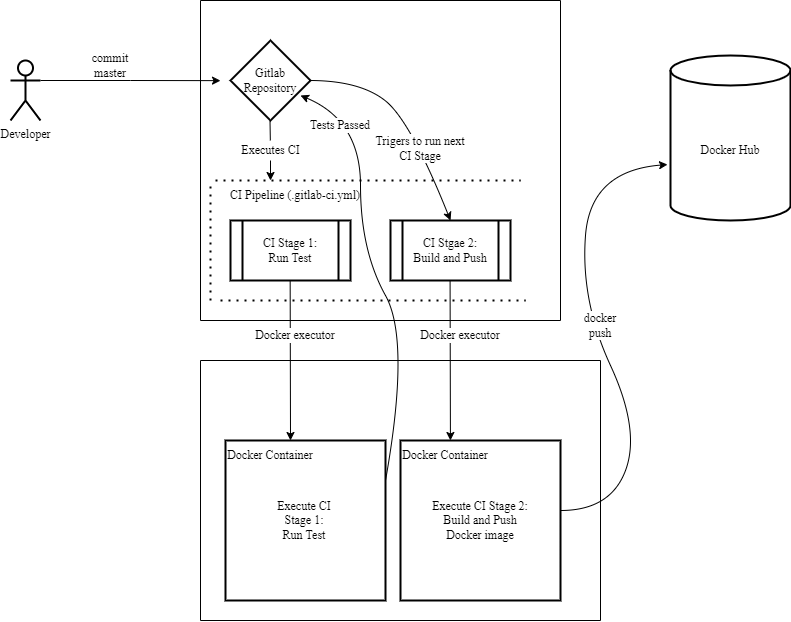

The diagram above was exported from draw.io. Its source (the exported page's mxGraphModel, read from the mxfile embedded in the PNG):
<mxGraphModel dx="1422" dy="786" grid="1" gridSize="10" guides="1" tooltips="1" connect="1" arrows="1" fold="1" page="1" pageScale="1" pageWidth="827" pageHeight="1169" math="0" shadow="0">
  <root>
    <mxCell id="0" />
    <mxCell id="1" parent="0" />
    <mxCell id="ryJLEMQFc1yLw4Mv1tuq-9" style="edgeStyle=orthogonalEdgeStyle;rounded=0;orthogonalLoop=1;jettySize=auto;html=1;exitX=1;exitY=0.3333333333333333;exitDx=0;exitDy=0;exitPerimeter=0;fontFamily=Times New Roman;" parent="1" source="ryJLEMQFc1yLw4Mv1tuq-7" edge="1">
      <mxGeometry relative="1" as="geometry">
        <mxPoint x="300" y="120.14285714285711" as="targetPoint" />
      </mxGeometry>
    </mxCell>
    <mxCell id="ryJLEMQFc1yLw4Mv1tuq-7" value="Developer" style="shape=umlActor;verticalLabelPosition=bottom;verticalAlign=top;html=1;outlineConnect=0;shadow=0;sketch=0;fontFamily=Times New Roman;strokeWidth=2;" parent="1" vertex="1">
      <mxGeometry x="90" y="100" width="30" height="60" as="geometry" />
    </mxCell>
    <mxCell id="ryJLEMQFc1yLw4Mv1tuq-10" value="commit master" style="text;html=1;strokeColor=none;fillColor=none;align=center;verticalAlign=middle;whiteSpace=wrap;rounded=0;shadow=0;sketch=0;fontFamily=Times New Roman;" parent="1" vertex="1">
      <mxGeometry x="160" y="90" width="60" height="30" as="geometry" />
    </mxCell>
    <mxCell id="ryJLEMQFc1yLw4Mv1tuq-12" value="" style="endArrow=none;html=1;rounded=0;fontFamily=Times New Roman;" parent="1" edge="1">
      <mxGeometry width="50" height="50" relative="1" as="geometry">
        <mxPoint x="280" y="360" as="sourcePoint" />
        <mxPoint x="280" y="40" as="targetPoint" />
      </mxGeometry>
    </mxCell>
    <mxCell id="ryJLEMQFc1yLw4Mv1tuq-13" value="" style="endArrow=none;html=1;rounded=0;fontFamily=Times New Roman;" parent="1" edge="1">
      <mxGeometry width="50" height="50" relative="1" as="geometry">
        <mxPoint x="280" y="40" as="sourcePoint" />
        <mxPoint x="640" y="40" as="targetPoint" />
      </mxGeometry>
    </mxCell>
    <mxCell id="ryJLEMQFc1yLw4Mv1tuq-14" value="" style="rhombus;whiteSpace=wrap;html=1;shadow=0;sketch=0;fontFamily=Times New Roman;strokeWidth=2;" parent="1" vertex="1">
      <mxGeometry x="310" y="80" width="80" height="80" as="geometry" />
    </mxCell>
    <mxCell id="ryJLEMQFc1yLw4Mv1tuq-15" value="Gitlab Repository" style="text;html=1;strokeColor=none;fillColor=none;align=center;verticalAlign=middle;whiteSpace=wrap;rounded=0;shadow=0;sketch=0;fontFamily=Times New Roman;" parent="1" vertex="1">
      <mxGeometry x="320" y="105" width="60" height="30" as="geometry" />
    </mxCell>
    <mxCell id="ryJLEMQFc1yLw4Mv1tuq-16" value="" style="endArrow=classic;html=1;rounded=0;fontFamily=Times New Roman;startArrow=none;" parent="1" source="ryJLEMQFc1yLw4Mv1tuq-17" edge="1">
      <mxGeometry width="50" height="50" relative="1" as="geometry">
        <mxPoint x="349.5" y="160" as="sourcePoint" />
        <mxPoint x="350" y="220" as="targetPoint" />
      </mxGeometry>
    </mxCell>
    <mxCell id="ryJLEMQFc1yLw4Mv1tuq-17" value="Executes CI" style="text;html=1;strokeColor=none;fillColor=none;align=center;verticalAlign=middle;whiteSpace=wrap;rounded=0;shadow=0;sketch=0;fontFamily=Times New Roman;" parent="1" vertex="1">
      <mxGeometry x="319.5" y="180" width="61" height="20" as="geometry" />
    </mxCell>
    <mxCell id="ryJLEMQFc1yLw4Mv1tuq-18" value="" style="endArrow=none;html=1;rounded=0;fontFamily=Times New Roman;" parent="1" target="ryJLEMQFc1yLw4Mv1tuq-17" edge="1">
      <mxGeometry width="50" height="50" relative="1" as="geometry">
        <mxPoint x="349.5" y="160" as="sourcePoint" />
        <mxPoint x="349.5" y="210" as="targetPoint" />
        <Array as="points" />
      </mxGeometry>
    </mxCell>
    <mxCell id="ryJLEMQFc1yLw4Mv1tuq-20" value="" style="endArrow=none;dashed=1;html=1;dashPattern=1 3;strokeWidth=2;rounded=0;fontFamily=Times New Roman;" parent="1" edge="1">
      <mxGeometry width="50" height="50" relative="1" as="geometry">
        <mxPoint x="295" y="220" as="sourcePoint" />
        <mxPoint x="600" y="220" as="targetPoint" />
      </mxGeometry>
    </mxCell>
    <mxCell id="ryJLEMQFc1yLw4Mv1tuq-21" value="CI Pipeline (.gitlab-ci.yml)" style="text;html=1;strokeColor=none;fillColor=none;align=center;verticalAlign=middle;whiteSpace=wrap;rounded=0;shadow=0;sketch=0;fontFamily=Times New Roman;" parent="1" vertex="1">
      <mxGeometry x="300" y="230" width="150" height="10" as="geometry" />
    </mxCell>
    <mxCell id="ryJLEMQFc1yLw4Mv1tuq-22" value="" style="shape=process;whiteSpace=wrap;html=1;backgroundOutline=1;shadow=0;sketch=0;fontFamily=Times New Roman;strokeWidth=2;" parent="1" vertex="1">
      <mxGeometry x="310" y="260" width="120" height="60" as="geometry" />
    </mxCell>
    <mxCell id="ryJLEMQFc1yLw4Mv1tuq-23" value="CI Stage 1: Run Test" style="text;html=1;strokeColor=none;fillColor=none;align=center;verticalAlign=middle;whiteSpace=wrap;rounded=0;shadow=0;sketch=0;fontFamily=Times New Roman;" parent="1" vertex="1">
      <mxGeometry x="340" y="275" width="60" height="30" as="geometry" />
    </mxCell>
    <mxCell id="ryJLEMQFc1yLw4Mv1tuq-24" value="" style="shape=process;whiteSpace=wrap;html=1;backgroundOutline=1;shadow=0;sketch=0;fontFamily=Times New Roman;strokeWidth=2;" parent="1" vertex="1">
      <mxGeometry x="470" y="260" width="120" height="60" as="geometry" />
    </mxCell>
    <mxCell id="ryJLEMQFc1yLw4Mv1tuq-25" value="CI Stgae 2: Build and Push" style="text;html=1;strokeColor=none;fillColor=none;align=center;verticalAlign=middle;whiteSpace=wrap;rounded=0;shadow=0;sketch=0;fontFamily=Times New Roman;" parent="1" vertex="1">
      <mxGeometry x="490" y="270" width="80" height="40" as="geometry" />
    </mxCell>
    <mxCell id="ryJLEMQFc1yLw4Mv1tuq-26" value="" style="endArrow=classic;html=1;rounded=0;fontFamily=Times New Roman;" parent="1" edge="1">
      <mxGeometry width="50" height="50" relative="1" as="geometry">
        <mxPoint x="369.65999999999997" y="320" as="sourcePoint" />
        <mxPoint x="370" y="480" as="targetPoint" />
      </mxGeometry>
    </mxCell>
    <mxCell id="ryJLEMQFc1yLw4Mv1tuq-27" value="" style="endArrow=none;html=1;rounded=0;fontFamily=Times New Roman;" parent="1" edge="1">
      <mxGeometry width="50" height="50" relative="1" as="geometry">
        <mxPoint x="280" y="360" as="sourcePoint" />
        <mxPoint x="640" y="360" as="targetPoint" />
      </mxGeometry>
    </mxCell>
    <mxCell id="ryJLEMQFc1yLw4Mv1tuq-28" value="Docker executor" style="text;html=1;align=center;verticalAlign=middle;whiteSpace=wrap;rounded=0;shadow=0;sketch=0;fontFamily=Times New Roman;labelBackgroundColor=default;" parent="1" vertex="1">
      <mxGeometry x="325" y="370" width="100" height="10" as="geometry" />
    </mxCell>
    <mxCell id="ryJLEMQFc1yLw4Mv1tuq-31" value="" style="endArrow=none;html=1;rounded=0;fontFamily=Times New Roman;" parent="1" edge="1">
      <mxGeometry width="50" height="50" relative="1" as="geometry">
        <mxPoint x="280" y="400" as="sourcePoint" />
        <mxPoint x="680" y="400" as="targetPoint" />
      </mxGeometry>
    </mxCell>
    <mxCell id="ryJLEMQFc1yLw4Mv1tuq-32" value="" style="endArrow=none;html=1;rounded=0;fontFamily=Times New Roman;" parent="1" edge="1">
      <mxGeometry width="50" height="50" relative="1" as="geometry">
        <mxPoint x="280" y="660" as="sourcePoint" />
        <mxPoint x="280" y="400" as="targetPoint" />
      </mxGeometry>
    </mxCell>
    <mxCell id="ryJLEMQFc1yLw4Mv1tuq-33" value="" style="whiteSpace=wrap;html=1;aspect=fixed;shadow=0;labelBackgroundColor=default;sketch=0;fontFamily=Times New Roman;strokeWidth=2;" parent="1" vertex="1">
      <mxGeometry x="305" y="480" width="160" height="160" as="geometry" />
    </mxCell>
    <mxCell id="ryJLEMQFc1yLw4Mv1tuq-34" value="Docker Container" style="text;html=1;strokeColor=none;fillColor=none;align=center;verticalAlign=middle;whiteSpace=wrap;rounded=0;shadow=0;labelBackgroundColor=default;sketch=0;fontFamily=Times New Roman;" parent="1" vertex="1">
      <mxGeometry x="305" y="490" width="90" height="10" as="geometry" />
    </mxCell>
    <mxCell id="ryJLEMQFc1yLw4Mv1tuq-35" value="Execute CI Stage 1: Run Test" style="text;html=1;strokeColor=none;fillColor=none;align=center;verticalAlign=middle;whiteSpace=wrap;rounded=0;shadow=0;labelBackgroundColor=default;sketch=0;fontFamily=Times New Roman;" parent="1" vertex="1">
      <mxGeometry x="354" y="545" width="60" height="30" as="geometry" />
    </mxCell>
    <mxCell id="ryJLEMQFc1yLw4Mv1tuq-36" value="" style="curved=1;endArrow=classic;html=1;rounded=0;fontFamily=Times New Roman;entryX=1;entryY=1;entryDx=0;entryDy=0;" parent="1" target="ryJLEMQFc1yLw4Mv1tuq-15" edge="1">
      <mxGeometry width="50" height="50" relative="1" as="geometry">
        <mxPoint x="465" y="520" as="sourcePoint" />
        <mxPoint x="410" y="80" as="targetPoint" />
        <Array as="points">
          <mxPoint x="490" y="380" />
          <mxPoint x="440" y="290" />
          <mxPoint x="440" y="160" />
        </Array>
      </mxGeometry>
    </mxCell>
    <mxCell id="ryJLEMQFc1yLw4Mv1tuq-37" value="" style="endArrow=none;dashed=1;html=1;dashPattern=1 3;strokeWidth=2;rounded=0;fontFamily=Times New Roman;" parent="1" edge="1">
      <mxGeometry width="50" height="50" relative="1" as="geometry">
        <mxPoint x="290" y="340" as="sourcePoint" />
        <mxPoint x="290" y="220" as="targetPoint" />
      </mxGeometry>
    </mxCell>
    <mxCell id="ryJLEMQFc1yLw4Mv1tuq-38" value="" style="endArrow=none;dashed=1;html=1;dashPattern=1 3;strokeWidth=2;rounded=0;fontFamily=Times New Roman;" parent="1" edge="1">
      <mxGeometry width="50" height="50" relative="1" as="geometry">
        <mxPoint x="300" y="340" as="sourcePoint" />
        <mxPoint x="605" y="340" as="targetPoint" />
      </mxGeometry>
    </mxCell>
    <mxCell id="ryJLEMQFc1yLw4Mv1tuq-39" value="Tests Passed" style="text;html=1;strokeColor=none;fillColor=none;align=center;verticalAlign=middle;whiteSpace=wrap;rounded=0;shadow=0;labelBackgroundColor=default;sketch=0;fontFamily=Times New Roman;" parent="1" vertex="1">
      <mxGeometry x="380" y="160" width="80" height="10" as="geometry" />
    </mxCell>
    <mxCell id="ryJLEMQFc1yLw4Mv1tuq-41" value="" style="curved=1;endArrow=classic;html=1;rounded=0;fontFamily=Times New Roman;entryX=0.5;entryY=0;entryDx=0;entryDy=0;" parent="1" target="ryJLEMQFc1yLw4Mv1tuq-24" edge="1">
      <mxGeometry width="50" height="50" relative="1" as="geometry">
        <mxPoint x="389" y="120" as="sourcePoint" />
        <mxPoint x="439" y="70" as="targetPoint" />
        <Array as="points">
          <mxPoint x="439" y="120" />
          <mxPoint x="490" y="160" />
        </Array>
      </mxGeometry>
    </mxCell>
    <mxCell id="ryJLEMQFc1yLw4Mv1tuq-42" value="Trigers to run next CI Stage" style="text;html=1;strokeColor=none;fillColor=none;align=center;verticalAlign=middle;whiteSpace=wrap;rounded=0;shadow=0;labelBackgroundColor=default;sketch=0;fontFamily=Times New Roman;" parent="1" vertex="1">
      <mxGeometry x="450" y="180" width="100" height="15" as="geometry" />
    </mxCell>
    <mxCell id="ryJLEMQFc1yLw4Mv1tuq-43" value="" style="endArrow=classic;html=1;rounded=0;fontFamily=Times New Roman;" parent="1" edge="1">
      <mxGeometry width="50" height="50" relative="1" as="geometry">
        <mxPoint x="529.5799999999998" y="320" as="sourcePoint" />
        <mxPoint x="529.92" y="480" as="targetPoint" />
      </mxGeometry>
    </mxCell>
    <mxCell id="ryJLEMQFc1yLw4Mv1tuq-44" value="Docker executor" style="text;html=1;align=center;verticalAlign=middle;whiteSpace=wrap;rounded=0;shadow=0;sketch=0;fontFamily=Times New Roman;labelBackgroundColor=default;" parent="1" vertex="1">
      <mxGeometry x="490" y="370" width="100" height="10" as="geometry" />
    </mxCell>
    <mxCell id="ryJLEMQFc1yLw4Mv1tuq-45" value="" style="whiteSpace=wrap;html=1;aspect=fixed;shadow=0;labelBackgroundColor=default;sketch=0;fontFamily=Times New Roman;strokeWidth=2;" parent="1" vertex="1">
      <mxGeometry x="480" y="480" width="160" height="160" as="geometry" />
    </mxCell>
    <mxCell id="ryJLEMQFc1yLw4Mv1tuq-46" value="Docker Container" style="text;html=1;strokeColor=none;fillColor=none;align=center;verticalAlign=middle;whiteSpace=wrap;rounded=0;shadow=0;labelBackgroundColor=default;sketch=0;fontFamily=Times New Roman;" parent="1" vertex="1">
      <mxGeometry x="480" y="490" width="90" height="10" as="geometry" />
    </mxCell>
    <mxCell id="ryJLEMQFc1yLw4Mv1tuq-47" value="Execute CI Stage 2: Build and Push Docker image" style="text;html=1;strokeColor=none;fillColor=none;align=center;verticalAlign=middle;whiteSpace=wrap;rounded=0;shadow=0;labelBackgroundColor=default;sketch=0;fontFamily=Times New Roman;" parent="1" vertex="1">
      <mxGeometry x="505" y="525" width="110" height="70" as="geometry" />
    </mxCell>
    <mxCell id="ryJLEMQFc1yLw4Mv1tuq-48" value="" style="endArrow=none;html=1;rounded=0;fontFamily=Times New Roman;" parent="1" edge="1">
      <mxGeometry width="50" height="50" relative="1" as="geometry">
        <mxPoint x="280" y="660" as="sourcePoint" />
        <mxPoint x="680" y="660" as="targetPoint" />
      </mxGeometry>
    </mxCell>
    <mxCell id="ryJLEMQFc1yLw4Mv1tuq-49" value="" style="endArrow=none;html=1;rounded=0;fontFamily=Times New Roman;" parent="1" edge="1">
      <mxGeometry width="50" height="50" relative="1" as="geometry">
        <mxPoint x="680" y="660" as="sourcePoint" />
        <mxPoint x="680" y="400" as="targetPoint" />
      </mxGeometry>
    </mxCell>
    <mxCell id="ryJLEMQFc1yLw4Mv1tuq-50" value="" style="endArrow=none;html=1;rounded=0;fontFamily=Times New Roman;" parent="1" edge="1">
      <mxGeometry width="50" height="50" relative="1" as="geometry">
        <mxPoint x="640" y="360" as="sourcePoint" />
        <mxPoint x="640" y="40" as="targetPoint" />
      </mxGeometry>
    </mxCell>
    <mxCell id="ryJLEMQFc1yLw4Mv1tuq-51" value="Docker Hub" style="shape=cylinder3;whiteSpace=wrap;html=1;boundedLbl=1;backgroundOutline=1;size=15;shadow=0;labelBackgroundColor=default;sketch=0;fontFamily=Times New Roman;strokeWidth=2;" parent="1" vertex="1">
      <mxGeometry x="750" y="95" width="120" height="165" as="geometry" />
    </mxCell>
    <mxCell id="ryJLEMQFc1yLw4Mv1tuq-52" value="" style="curved=1;endArrow=classic;html=1;rounded=0;fontFamily=Times New Roman;entryX=-0.025;entryY=0.661;entryDx=0;entryDy=0;entryPerimeter=0;" parent="1" target="ryJLEMQFc1yLw4Mv1tuq-51" edge="1">
      <mxGeometry width="50" height="50" relative="1" as="geometry">
        <mxPoint x="640" y="550" as="sourcePoint" />
        <mxPoint x="700" y="190" as="targetPoint" />
        <Array as="points">
          <mxPoint x="690" y="550" />
          <mxPoint x="720" y="470" />
          <mxPoint x="660" y="340" />
          <mxPoint x="670" y="210" />
        </Array>
      </mxGeometry>
    </mxCell>
    <mxCell id="ryJLEMQFc1yLw4Mv1tuq-53" value="&lt;code&gt;&lt;font face=&quot;Times New Roman&quot;&gt;docker push&lt;/font&gt;&lt;/code&gt;" style="text;html=1;strokeColor=none;fillColor=none;align=center;verticalAlign=middle;whiteSpace=wrap;rounded=0;shadow=0;labelBackgroundColor=default;sketch=0;fontFamily=Times New Roman;" parent="1" vertex="1">
      <mxGeometry x="650" y="350" width="60" height="30" as="geometry" />
    </mxCell>
  </root>
</mxGraphModel>